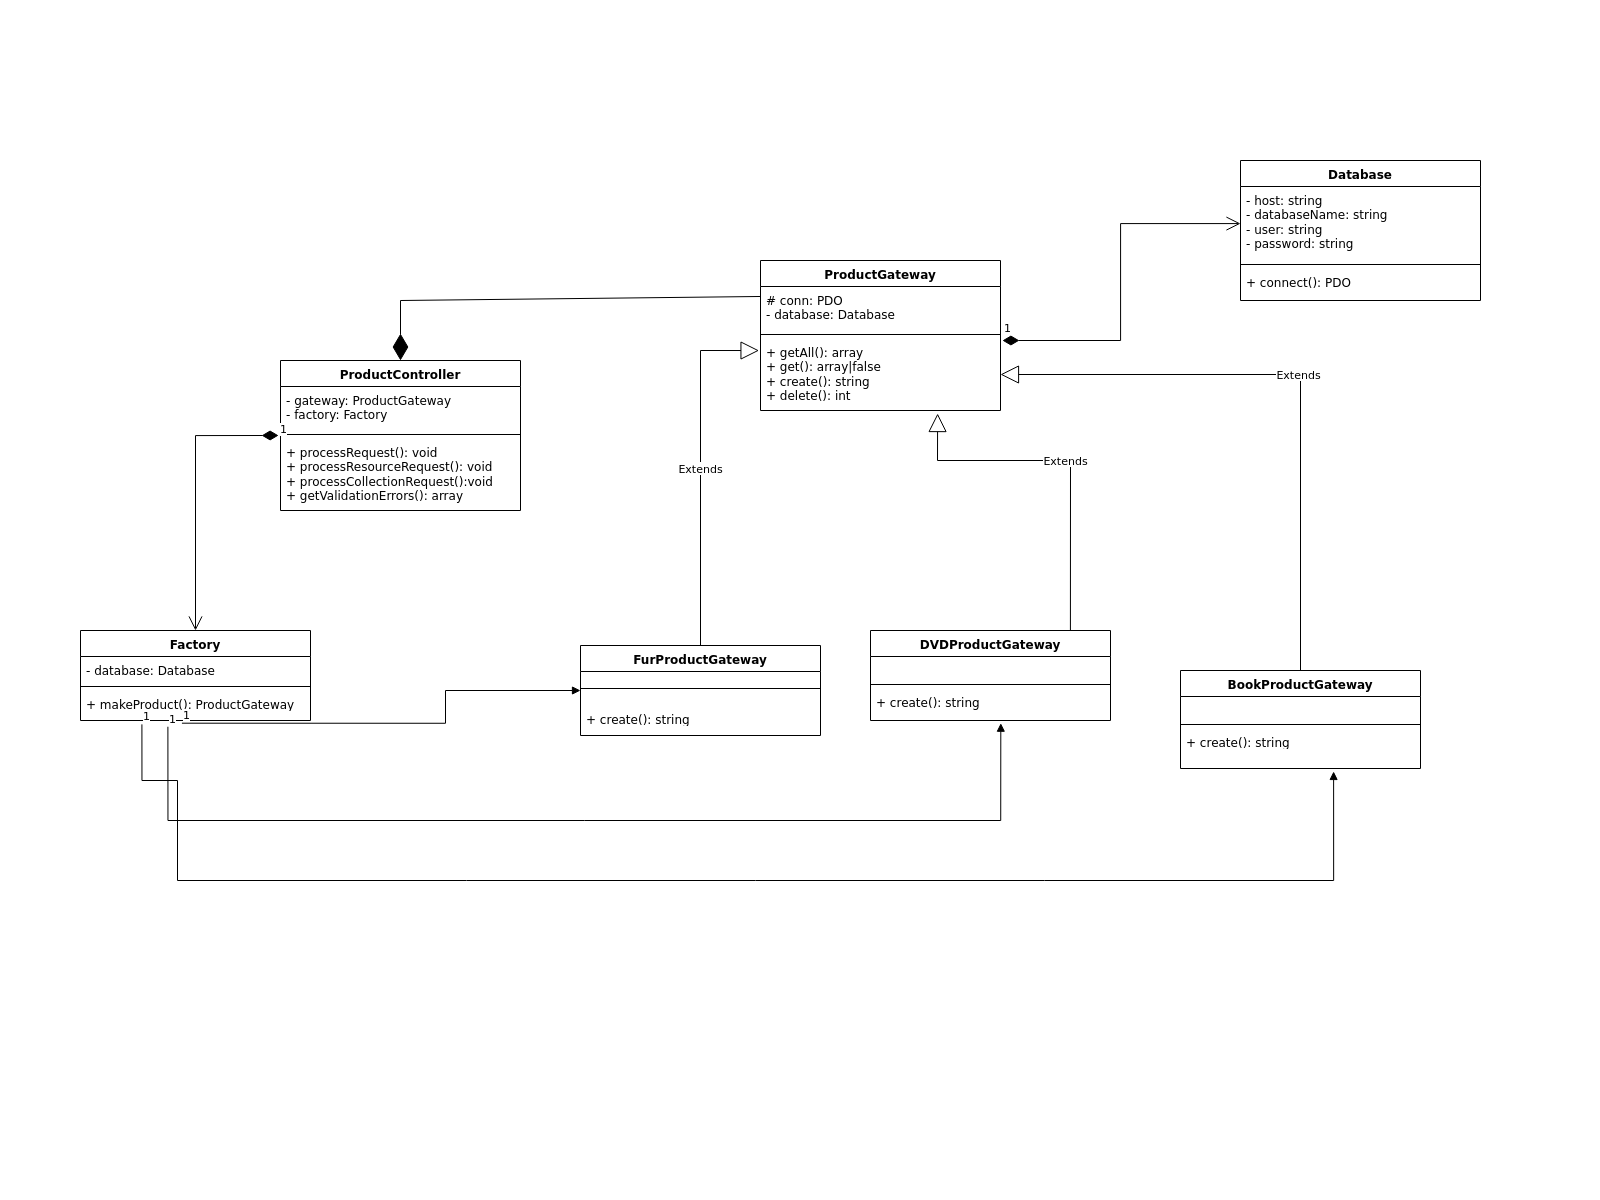

The diagram above was exported from draw.io. Its source (the exported page's mxGraphModel, read from the mxfile embedded in the PNG):
<mxGraphModel dx="2015" dy="1240" grid="1" gridSize="10" guides="1" tooltips="1" connect="1" arrows="1" fold="1" page="0" pageScale="1" pageWidth="1654" pageHeight="1169" math="0" shadow="0">
  <root>
    <mxCell id="0" />
    <mxCell id="1" parent="0" />
    <mxCell id="ivTLQLxgY8yWFOkKXAoh-18" value="ProductController" style="swimlane;fontStyle=1;align=center;verticalAlign=top;childLayout=stackLayout;horizontal=1;startSize=26;horizontalStack=0;resizeParent=1;resizeParentMax=0;resizeLast=0;collapsible=1;marginBottom=0;whiteSpace=wrap;html=1;" parent="1" vertex="1">
      <mxGeometry x="-120" y="-40" width="240" height="150" as="geometry" />
    </mxCell>
    <mxCell id="ivTLQLxgY8yWFOkKXAoh-19" value="&lt;div&gt;- gateway: ProductGateway&lt;/div&gt;&lt;div&gt;- factory: Factory&lt;br&gt;&lt;/div&gt;" style="text;strokeColor=none;fillColor=none;align=left;verticalAlign=top;spacingLeft=4;spacingRight=4;overflow=hidden;rotatable=0;points=[[0,0.5],[1,0.5]];portConstraint=eastwest;whiteSpace=wrap;html=1;" parent="ivTLQLxgY8yWFOkKXAoh-18" vertex="1">
      <mxGeometry y="26" width="240" height="44" as="geometry" />
    </mxCell>
    <mxCell id="ivTLQLxgY8yWFOkKXAoh-20" value="" style="line;strokeWidth=1;fillColor=none;align=left;verticalAlign=middle;spacingTop=-1;spacingLeft=3;spacingRight=3;rotatable=0;labelPosition=right;points=[];portConstraint=eastwest;strokeColor=inherit;" parent="ivTLQLxgY8yWFOkKXAoh-18" vertex="1">
      <mxGeometry y="70" width="240" height="8" as="geometry" />
    </mxCell>
    <mxCell id="ivTLQLxgY8yWFOkKXAoh-21" value="&lt;div&gt;+ processRequest(): void&lt;/div&gt;&lt;div&gt;+ processResourceRequest(): void&lt;/div&gt;&lt;div&gt;+ processCollectionRequest():void&lt;/div&gt;&lt;div&gt;+ getValidationErrors(): array&lt;br&gt;&lt;/div&gt;" style="text;strokeColor=none;fillColor=none;align=left;verticalAlign=top;spacingLeft=4;spacingRight=4;overflow=hidden;rotatable=0;points=[[0,0.5],[1,0.5]];portConstraint=eastwest;whiteSpace=wrap;html=1;" parent="ivTLQLxgY8yWFOkKXAoh-18" vertex="1">
      <mxGeometry y="78" width="240" height="72" as="geometry" />
    </mxCell>
    <mxCell id="ivTLQLxgY8yWFOkKXAoh-22" value="ProductGateway" style="swimlane;fontStyle=1;align=center;verticalAlign=top;childLayout=stackLayout;horizontal=1;startSize=26;horizontalStack=0;resizeParent=1;resizeParentMax=0;resizeLast=0;collapsible=1;marginBottom=0;whiteSpace=wrap;html=1;" parent="1" vertex="1">
      <mxGeometry x="360" y="-140" width="240" height="150" as="geometry" />
    </mxCell>
    <mxCell id="ivTLQLxgY8yWFOkKXAoh-23" value="&lt;div&gt;# conn: PDO&lt;/div&gt;&lt;div&gt;- database: Database&lt;br&gt;&lt;/div&gt;" style="text;strokeColor=none;fillColor=none;align=left;verticalAlign=top;spacingLeft=4;spacingRight=4;overflow=hidden;rotatable=0;points=[[0,0.5],[1,0.5]];portConstraint=eastwest;whiteSpace=wrap;html=1;" parent="ivTLQLxgY8yWFOkKXAoh-22" vertex="1">
      <mxGeometry y="26" width="240" height="44" as="geometry" />
    </mxCell>
    <mxCell id="ivTLQLxgY8yWFOkKXAoh-24" value="" style="line;strokeWidth=1;fillColor=none;align=left;verticalAlign=middle;spacingTop=-1;spacingLeft=3;spacingRight=3;rotatable=0;labelPosition=right;points=[];portConstraint=eastwest;strokeColor=inherit;" parent="ivTLQLxgY8yWFOkKXAoh-22" vertex="1">
      <mxGeometry y="70" width="240" height="8" as="geometry" />
    </mxCell>
    <mxCell id="ivTLQLxgY8yWFOkKXAoh-25" value="&lt;div&gt;+ getAll(): array&lt;/div&gt;&lt;div&gt;+ get(): array|false&lt;br&gt;&lt;/div&gt;&lt;div&gt;+ create(): string&lt;/div&gt;&lt;div&gt;+ delete(): int&lt;br&gt;&lt;/div&gt;" style="text;strokeColor=none;fillColor=none;align=left;verticalAlign=top;spacingLeft=4;spacingRight=4;overflow=hidden;rotatable=0;points=[[0,0.5],[1,0.5]];portConstraint=eastwest;whiteSpace=wrap;html=1;" parent="ivTLQLxgY8yWFOkKXAoh-22" vertex="1">
      <mxGeometry y="78" width="240" height="72" as="geometry" />
    </mxCell>
    <mxCell id="ivTLQLxgY8yWFOkKXAoh-26" value="Database" style="swimlane;fontStyle=1;align=center;verticalAlign=top;childLayout=stackLayout;horizontal=1;startSize=26;horizontalStack=0;resizeParent=1;resizeParentMax=0;resizeLast=0;collapsible=1;marginBottom=0;whiteSpace=wrap;html=1;" parent="1" vertex="1">
      <mxGeometry x="840" y="-240" width="240" height="140" as="geometry" />
    </mxCell>
    <mxCell id="ivTLQLxgY8yWFOkKXAoh-27" value="&lt;div&gt;- host: string&lt;/div&gt;&lt;div&gt;- databaseName: string&lt;/div&gt;&lt;div&gt;- user: string&lt;/div&gt;&lt;div&gt;- password: string&lt;br&gt;&lt;/div&gt;" style="text;strokeColor=none;fillColor=none;align=left;verticalAlign=top;spacingLeft=4;spacingRight=4;overflow=hidden;rotatable=0;points=[[0,0.5],[1,0.5]];portConstraint=eastwest;whiteSpace=wrap;html=1;direction=west;" parent="ivTLQLxgY8yWFOkKXAoh-26" vertex="1">
      <mxGeometry y="26" width="240" height="74" as="geometry" />
    </mxCell>
    <mxCell id="ivTLQLxgY8yWFOkKXAoh-28" value="" style="line;strokeWidth=1;fillColor=none;align=left;verticalAlign=middle;spacingTop=-1;spacingLeft=3;spacingRight=3;rotatable=0;labelPosition=right;points=[];portConstraint=eastwest;strokeColor=inherit;" parent="ivTLQLxgY8yWFOkKXAoh-26" vertex="1">
      <mxGeometry y="100" width="240" height="8" as="geometry" />
    </mxCell>
    <mxCell id="ivTLQLxgY8yWFOkKXAoh-29" value="+ connect(): PDO" style="text;strokeColor=none;fillColor=none;align=left;verticalAlign=top;spacingLeft=4;spacingRight=4;overflow=hidden;rotatable=0;points=[[0,0.5],[1,0.5]];portConstraint=eastwest;whiteSpace=wrap;html=1;" parent="ivTLQLxgY8yWFOkKXAoh-26" vertex="1">
      <mxGeometry y="108" width="240" height="32" as="geometry" />
    </mxCell>
    <mxCell id="ivTLQLxgY8yWFOkKXAoh-30" value="1" style="endArrow=open;html=1;endSize=12;startArrow=diamondThin;startSize=14;startFill=1;edgeStyle=orthogonalEdgeStyle;align=left;verticalAlign=bottom;rounded=0;exitX=1.008;exitY=0.028;exitDx=0;exitDy=0;exitPerimeter=0;" parent="1" source="ivTLQLxgY8yWFOkKXAoh-25" target="ivTLQLxgY8yWFOkKXAoh-27" edge="1">
      <mxGeometry x="-1" y="3" relative="1" as="geometry">
        <mxPoint x="410" y="-10" as="sourcePoint" />
        <mxPoint x="570" y="-10" as="targetPoint" />
      </mxGeometry>
    </mxCell>
    <mxCell id="vL1S-n4_tLwefl5rnEKF-13" value="BookProductGateway" style="swimlane;fontStyle=1;align=center;verticalAlign=top;childLayout=stackLayout;horizontal=1;startSize=26;horizontalStack=0;resizeParent=1;resizeParentMax=0;resizeLast=0;collapsible=1;marginBottom=0;whiteSpace=wrap;html=1;" vertex="1" parent="1">
      <mxGeometry x="780" y="270" width="240" height="98" as="geometry" />
    </mxCell>
    <mxCell id="vL1S-n4_tLwefl5rnEKF-14" value="&lt;div&gt;&lt;br&gt;&lt;/div&gt;&lt;div&gt;&lt;br&gt;&lt;/div&gt;" style="text;strokeColor=none;fillColor=none;align=left;verticalAlign=top;spacingLeft=4;spacingRight=4;overflow=hidden;rotatable=0;points=[[0,0.5],[1,0.5]];portConstraint=eastwest;whiteSpace=wrap;html=1;" vertex="1" parent="vL1S-n4_tLwefl5rnEKF-13">
      <mxGeometry y="26" width="240" height="24" as="geometry" />
    </mxCell>
    <mxCell id="vL1S-n4_tLwefl5rnEKF-15" value="" style="line;strokeWidth=1;fillColor=none;align=left;verticalAlign=middle;spacingTop=-1;spacingLeft=3;spacingRight=3;rotatable=0;labelPosition=right;points=[];portConstraint=eastwest;strokeColor=inherit;" vertex="1" parent="vL1S-n4_tLwefl5rnEKF-13">
      <mxGeometry y="50" width="240" height="8" as="geometry" />
    </mxCell>
    <mxCell id="vL1S-n4_tLwefl5rnEKF-16" value="&lt;div&gt;+ create(): string&lt;/div&gt;" style="text;strokeColor=none;fillColor=none;align=left;verticalAlign=top;spacingLeft=4;spacingRight=4;overflow=hidden;rotatable=0;points=[[0,0.5],[1,0.5]];portConstraint=eastwest;whiteSpace=wrap;html=1;" vertex="1" parent="vL1S-n4_tLwefl5rnEKF-13">
      <mxGeometry y="58" width="240" height="40" as="geometry" />
    </mxCell>
    <mxCell id="vL1S-n4_tLwefl5rnEKF-17" value="DVDProductGateway" style="swimlane;fontStyle=1;align=center;verticalAlign=top;childLayout=stackLayout;horizontal=1;startSize=26;horizontalStack=0;resizeParent=1;resizeParentMax=0;resizeLast=0;collapsible=1;marginBottom=0;whiteSpace=wrap;html=1;" vertex="1" parent="1">
      <mxGeometry x="470" y="230" width="240" height="90" as="geometry" />
    </mxCell>
    <mxCell id="vL1S-n4_tLwefl5rnEKF-18" value="&lt;div&gt;&lt;br&gt;&lt;/div&gt;&lt;div&gt;&lt;br&gt;&lt;/div&gt;" style="text;strokeColor=none;fillColor=none;align=left;verticalAlign=top;spacingLeft=4;spacingRight=4;overflow=hidden;rotatable=0;points=[[0,0.5],[1,0.5]];portConstraint=eastwest;whiteSpace=wrap;html=1;" vertex="1" parent="vL1S-n4_tLwefl5rnEKF-17">
      <mxGeometry y="26" width="240" height="24" as="geometry" />
    </mxCell>
    <mxCell id="vL1S-n4_tLwefl5rnEKF-19" value="" style="line;strokeWidth=1;fillColor=none;align=left;verticalAlign=middle;spacingTop=-1;spacingLeft=3;spacingRight=3;rotatable=0;labelPosition=right;points=[];portConstraint=eastwest;strokeColor=inherit;" vertex="1" parent="vL1S-n4_tLwefl5rnEKF-17">
      <mxGeometry y="50" width="240" height="8" as="geometry" />
    </mxCell>
    <mxCell id="vL1S-n4_tLwefl5rnEKF-20" value="&lt;div&gt;+ create(): string&lt;/div&gt;&lt;div&gt;&lt;br&gt;&lt;/div&gt;" style="text;strokeColor=none;fillColor=none;align=left;verticalAlign=top;spacingLeft=4;spacingRight=4;overflow=hidden;rotatable=0;points=[[0,0.5],[1,0.5]];portConstraint=eastwest;whiteSpace=wrap;html=1;" vertex="1" parent="vL1S-n4_tLwefl5rnEKF-17">
      <mxGeometry y="58" width="240" height="32" as="geometry" />
    </mxCell>
    <mxCell id="vL1S-n4_tLwefl5rnEKF-21" value="FurProductGateway" style="swimlane;fontStyle=1;align=center;verticalAlign=top;childLayout=stackLayout;horizontal=1;startSize=26;horizontalStack=0;resizeParent=1;resizeParentMax=0;resizeLast=0;collapsible=1;marginBottom=0;whiteSpace=wrap;html=1;" vertex="1" parent="1">
      <mxGeometry x="180" y="245" width="240" height="90" as="geometry" />
    </mxCell>
    <mxCell id="vL1S-n4_tLwefl5rnEKF-23" value="" style="line;strokeWidth=1;fillColor=none;align=left;verticalAlign=middle;spacingTop=-1;spacingLeft=3;spacingRight=3;rotatable=0;labelPosition=right;points=[];portConstraint=eastwest;strokeColor=inherit;" vertex="1" parent="vL1S-n4_tLwefl5rnEKF-21">
      <mxGeometry y="26" width="240" height="34" as="geometry" />
    </mxCell>
    <mxCell id="vL1S-n4_tLwefl5rnEKF-24" value="&lt;div&gt;+ create(): string&lt;/div&gt;" style="text;strokeColor=none;fillColor=none;align=left;verticalAlign=top;spacingLeft=4;spacingRight=4;overflow=hidden;rotatable=0;points=[[0,0.5],[1,0.5]];portConstraint=eastwest;whiteSpace=wrap;html=1;" vertex="1" parent="vL1S-n4_tLwefl5rnEKF-21">
      <mxGeometry y="60" width="240" height="30" as="geometry" />
    </mxCell>
    <mxCell id="vL1S-n4_tLwefl5rnEKF-25" value="Extends" style="endArrow=block;endSize=16;endFill=0;html=1;rounded=0;entryX=-0.006;entryY=0.167;entryDx=0;entryDy=0;entryPerimeter=0;exitX=0.5;exitY=0;exitDx=0;exitDy=0;" edge="1" parent="1" source="vL1S-n4_tLwefl5rnEKF-21" target="ivTLQLxgY8yWFOkKXAoh-25">
      <mxGeometry width="160" relative="1" as="geometry">
        <mxPoint x="280" y="70" as="sourcePoint" />
        <mxPoint x="440" y="70" as="targetPoint" />
        <Array as="points">
          <mxPoint x="300" y="-50" />
        </Array>
      </mxGeometry>
    </mxCell>
    <mxCell id="vL1S-n4_tLwefl5rnEKF-26" value="Extends" style="endArrow=block;endSize=16;endFill=0;html=1;rounded=0;entryX=0.738;entryY=1.042;entryDx=0;entryDy=0;entryPerimeter=0;exitX=0.833;exitY=0;exitDx=0;exitDy=0;exitPerimeter=0;" edge="1" parent="1" source="vL1S-n4_tLwefl5rnEKF-17" target="ivTLQLxgY8yWFOkKXAoh-25">
      <mxGeometry width="160" relative="1" as="geometry">
        <mxPoint x="310" y="255" as="sourcePoint" />
        <mxPoint x="369" y="-40" as="targetPoint" />
        <Array as="points">
          <mxPoint x="670" y="60" />
          <mxPoint x="537" y="60" />
        </Array>
      </mxGeometry>
    </mxCell>
    <mxCell id="vL1S-n4_tLwefl5rnEKF-27" value="Extends" style="endArrow=block;endSize=16;endFill=0;html=1;rounded=0;entryX=1;entryY=0.5;entryDx=0;entryDy=0;" edge="1" parent="1" source="vL1S-n4_tLwefl5rnEKF-13" target="ivTLQLxgY8yWFOkKXAoh-25">
      <mxGeometry width="160" relative="1" as="geometry">
        <mxPoint x="320" y="265" as="sourcePoint" />
        <mxPoint x="379" y="-30" as="targetPoint" />
        <Array as="points">
          <mxPoint x="900" y="-26" />
        </Array>
      </mxGeometry>
    </mxCell>
    <mxCell id="vL1S-n4_tLwefl5rnEKF-29" value="Factory" style="swimlane;fontStyle=1;align=center;verticalAlign=top;childLayout=stackLayout;horizontal=1;startSize=26;horizontalStack=0;resizeParent=1;resizeParentMax=0;resizeLast=0;collapsible=1;marginBottom=0;whiteSpace=wrap;html=1;" vertex="1" parent="1">
      <mxGeometry x="-320" y="230" width="230" height="90" as="geometry" />
    </mxCell>
    <mxCell id="vL1S-n4_tLwefl5rnEKF-30" value="- database: Database" style="text;strokeColor=none;fillColor=none;align=left;verticalAlign=top;spacingLeft=4;spacingRight=4;overflow=hidden;rotatable=0;points=[[0,0.5],[1,0.5]];portConstraint=eastwest;whiteSpace=wrap;html=1;" vertex="1" parent="vL1S-n4_tLwefl5rnEKF-29">
      <mxGeometry y="26" width="230" height="26" as="geometry" />
    </mxCell>
    <mxCell id="vL1S-n4_tLwefl5rnEKF-31" value="" style="line;strokeWidth=1;fillColor=none;align=left;verticalAlign=middle;spacingTop=-1;spacingLeft=3;spacingRight=3;rotatable=0;labelPosition=right;points=[];portConstraint=eastwest;strokeColor=inherit;" vertex="1" parent="vL1S-n4_tLwefl5rnEKF-29">
      <mxGeometry y="52" width="230" height="8" as="geometry" />
    </mxCell>
    <mxCell id="vL1S-n4_tLwefl5rnEKF-32" value="+ makeProduct(): ProductGateway" style="text;strokeColor=none;fillColor=none;align=left;verticalAlign=top;spacingLeft=4;spacingRight=4;overflow=hidden;rotatable=0;points=[[0,0.5],[1,0.5]];portConstraint=eastwest;whiteSpace=wrap;html=1;" vertex="1" parent="vL1S-n4_tLwefl5rnEKF-29">
      <mxGeometry y="60" width="230" height="30" as="geometry" />
    </mxCell>
    <mxCell id="vL1S-n4_tLwefl5rnEKF-33" value="1" style="endArrow=open;html=1;endSize=12;startArrow=diamondThin;startSize=14;startFill=1;edgeStyle=orthogonalEdgeStyle;align=left;verticalAlign=bottom;rounded=0;exitX=-0.008;exitY=-0.042;exitDx=0;exitDy=0;exitPerimeter=0;" edge="1" parent="1" source="ivTLQLxgY8yWFOkKXAoh-21" target="vL1S-n4_tLwefl5rnEKF-29">
      <mxGeometry x="-1" y="3" relative="1" as="geometry">
        <mxPoint x="-380" y="80" as="sourcePoint" />
        <mxPoint x="-220" y="80" as="targetPoint" />
      </mxGeometry>
    </mxCell>
    <mxCell id="vL1S-n4_tLwefl5rnEKF-34" value="" style="endArrow=diamondThin;endFill=1;endSize=24;html=1;rounded=0;entryX=0.5;entryY=0;entryDx=0;entryDy=0;exitX=0;exitY=0.227;exitDx=0;exitDy=0;exitPerimeter=0;" edge="1" parent="1" source="ivTLQLxgY8yWFOkKXAoh-23" target="ivTLQLxgY8yWFOkKXAoh-18">
      <mxGeometry width="160" relative="1" as="geometry">
        <mxPoint x="10" y="-110" as="sourcePoint" />
        <mxPoint x="170" y="-110" as="targetPoint" />
        <Array as="points">
          <mxPoint y="-100" />
        </Array>
      </mxGeometry>
    </mxCell>
    <mxCell id="vL1S-n4_tLwefl5rnEKF-35" value="" style="endArrow=block;endFill=1;html=1;edgeStyle=orthogonalEdgeStyle;align=left;verticalAlign=top;rounded=0;exitX=0.441;exitY=1.09;exitDx=0;exitDy=0;exitPerimeter=0;entryX=0;entryY=0.5;entryDx=0;entryDy=0;" edge="1" parent="1" source="vL1S-n4_tLwefl5rnEKF-32" target="vL1S-n4_tLwefl5rnEKF-21">
      <mxGeometry x="-1" relative="1" as="geometry">
        <mxPoint x="-220" y="360" as="sourcePoint" />
        <mxPoint x="-60" y="360" as="targetPoint" />
      </mxGeometry>
    </mxCell>
    <mxCell id="vL1S-n4_tLwefl5rnEKF-36" value="1" style="edgeLabel;resizable=0;html=1;align=left;verticalAlign=bottom;" connectable="0" vertex="1" parent="vL1S-n4_tLwefl5rnEKF-35">
      <mxGeometry x="-1" relative="1" as="geometry" />
    </mxCell>
    <mxCell id="vL1S-n4_tLwefl5rnEKF-37" value="" style="endArrow=block;endFill=1;html=1;edgeStyle=orthogonalEdgeStyle;align=left;verticalAlign=top;rounded=0;exitX=0.38;exitY=1.208;exitDx=0;exitDy=0;exitPerimeter=0;entryX=0.543;entryY=1.085;entryDx=0;entryDy=0;entryPerimeter=0;" edge="1" parent="1" source="vL1S-n4_tLwefl5rnEKF-32" target="vL1S-n4_tLwefl5rnEKF-20">
      <mxGeometry x="-1" relative="1" as="geometry">
        <mxPoint x="-220" y="430" as="sourcePoint" />
        <mxPoint x="-60" y="430" as="targetPoint" />
        <Array as="points">
          <mxPoint x="-233" y="420" />
          <mxPoint x="600" y="420" />
        </Array>
      </mxGeometry>
    </mxCell>
    <mxCell id="vL1S-n4_tLwefl5rnEKF-38" value="1" style="edgeLabel;resizable=0;html=1;align=left;verticalAlign=bottom;" connectable="0" vertex="1" parent="vL1S-n4_tLwefl5rnEKF-37">
      <mxGeometry x="-1" relative="1" as="geometry" />
    </mxCell>
    <mxCell id="vL1S-n4_tLwefl5rnEKF-39" value="" style="endArrow=block;endFill=1;html=1;edgeStyle=orthogonalEdgeStyle;align=left;verticalAlign=top;rounded=0;exitX=0.267;exitY=1.129;exitDx=0;exitDy=0;exitPerimeter=0;entryX=0.638;entryY=1.074;entryDx=0;entryDy=0;entryPerimeter=0;" edge="1" parent="1" source="vL1S-n4_tLwefl5rnEKF-32" target="vL1S-n4_tLwefl5rnEKF-16">
      <mxGeometry x="-1" relative="1" as="geometry">
        <mxPoint x="-223" y="336" as="sourcePoint" />
        <mxPoint x="610" y="333" as="targetPoint" />
        <Array as="points">
          <mxPoint x="-259" y="380" />
          <mxPoint x="-223" y="380" />
          <mxPoint x="-223" y="480" />
          <mxPoint x="933" y="480" />
        </Array>
      </mxGeometry>
    </mxCell>
    <mxCell id="vL1S-n4_tLwefl5rnEKF-40" value="1" style="edgeLabel;resizable=0;html=1;align=left;verticalAlign=bottom;" connectable="0" vertex="1" parent="vL1S-n4_tLwefl5rnEKF-39">
      <mxGeometry x="-1" relative="1" as="geometry" />
    </mxCell>
  </root>
</mxGraphModel>